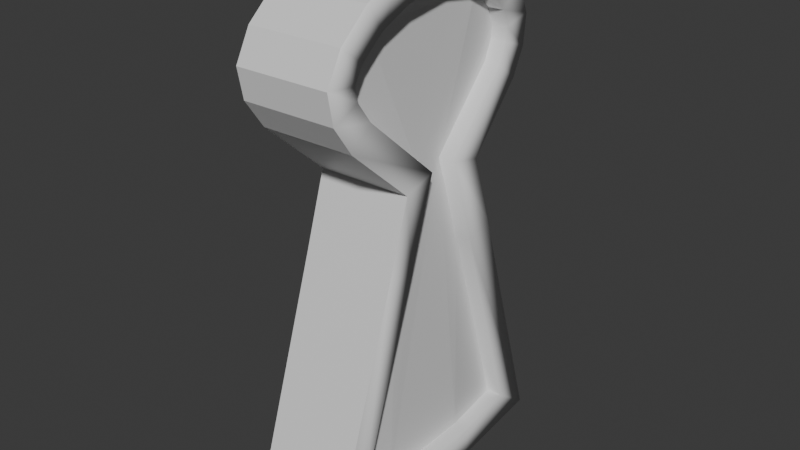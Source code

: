 # Source: DefaultArenaEntrance.blend  (saved by Blender 5.0.118; exported with 4.5.12 LTS)
import bpy
from mathutils import Matrix  # noqa: F401  (used for matrix-valued properties, if any)

bpy.ops.wm.read_factory_settings(use_empty=True)
scene = bpy.context.scene
scene.name = 'Scene'

# ---- collections
col_collection = bpy.data.collections.new('Collection'); scene.collection.children.link(col_collection)

# ---- materials (node trees are filled in below, after node groups)
mat_material_004 = bpy.data.materials.new('Material.004')
mat_material_005 = bpy.data.materials.new('Material.005')

# ---- material node trees
mat_material_004.use_nodes = True; mat_material_004.node_tree.nodes.clear()
_N = mat_material_004.node_tree.nodes; _L = mat_material_004.node_tree.links
n0 = _N.new('ShaderNodeBsdfPrincipled'); n0.name = 'Principled BSDF'; n0.location = (-200, 100)
n1 = _N.new('ShaderNodeOutputMaterial'); n1.name = 'Material Output'; n1.location = (200, 100)
_L.new(n0.outputs[0], n1.inputs[0])
n1.is_active_output = True
mat_material_005.use_nodes = True; mat_material_005.node_tree.nodes.clear()
_N = mat_material_005.node_tree.nodes; _L = mat_material_005.node_tree.links
n0 = _N.new('ShaderNodeBsdfPrincipled'); n0.name = 'Principled BSDF'; n0.location = (-200, 100)
n1 = _N.new('ShaderNodeOutputMaterial'); n1.name = 'Material Output'; n1.location = (200, 100)
_L.new(n0.outputs[0], n1.inputs[0])
n1.is_active_output = True

# ---- world
world_world = bpy.data.worlds.new('World'); scene.world = world_world
world_world.use_nodes = True; world_world.node_tree.nodes.clear()
_N = world_world.node_tree.nodes; _L = world_world.node_tree.links
n0 = _N.new('ShaderNodeOutputWorld'); n0.name = 'World Output'; n0.location = (300, 300)
n1 = _N.new('ShaderNodeBackground'); n1.name = 'Background'; n1.location = (10, 300)
n1.inputs[0].default_value = (0.05088, 0.05088, 0.05088, 1.0)
_L.new(n1.outputs[0], n0.inputs[0])
n0.is_active_output = True
world_world.color = (0.05088, 0.05088, 0.05088)
world_world.sun_shadow_jitter_overblur = 0.0

# ---- meshes
me_plane_006 = bpy.data.meshes.new('Plane.006')
me_plane_006.from_pydata([(-0.1377, -0.1461, -0.9425), (-0.1349, -0.3277, 0.1726), (-0.1392, 0.1453, 0.005788), (-0.1305, -0.1413, 0.005788), (-0.1431, 0.2145, -0.1981), (-0.1303, -0.161, 0.5556), (-0.1445, 0.2386, 0.4998), (-0.1314, -0.2036, -0.1981), (-0.1523, 0.3173, 0.1726), (-0.1327, 0.009358, -0.943), (-0.1326, 0.005212, 0.5789), (-0.1333, -0.2715, 0.5018), (-0.1407, -0.431, -0.9419), (-0.1688, 0.4699, -0.9438), (-0.1372, -0.3819, 0.2532), (-0.1383, -0.3972, 0.3388), (-0.1356, -0.3548, 0.4251), (-0.1381, 0.1266, 0.555), (-0.1532, 0.3263, 0.4213), (-0.1577, 0.3726, 0.3346), (-0.1568, 0.363, 0.2494), (-0.1399, 0.1503, -0.9432), (-0.1502, 0.2489, 0.2268), (-0.1363, 0.04563, 0.02986), (-0.1349, -0.2222, 0.4295), (-0.1312, -0.1354, 0.4717), (-0.1408, 0.1326, -0.2261), (-0.1375, -0.1459, -0.8559), (-0.1438, -0.3141, -0.8555), (-0.1338, -0.1208, -0.2234), (-0.1333, -0.04241, 0.0334), (-0.1366, -0.2618, 0.2298), (-0.1651, 0.3485, -0.8569), (-0.1397, 0.1504, -0.8566), (-0.1324, 0.009557, -0.8563), (-0.1394, -0.2998, 0.2864), (-0.1409, -0.307, 0.3261), (-0.1378, -0.2842, 0.3724), (-0.1328, 0.002794, 0.4911), (-0.1375, 0.09865, 0.4722), (-0.1433, 0.1898, 0.4273), (-0.1513, 0.2572, 0.3669), (-0.1552, 0.2836, 0.3175), (-0.1543, 0.2791, 0.2777), (0.119, 0.2561, 0.2264), (0.1329, 0.05285, 0.0294), (0.1342, -0.2149, 0.429), (0.1379, -0.1282, 0.4712), (0.1283, 0.1398, -0.2265), (0.1317, -0.1387, -0.8564), (0.1254, -0.3069, -0.856), (0.1353, -0.1136, -0.2238), (0.1358, -0.03518, 0.03294), (0.1325, -0.2546, 0.2294), (0.104, 0.3558, -0.8574), (0.1295, 0.1577, -0.857), (0.1367, 0.01678, -0.8568), (0.1297, -0.2926, 0.2859), (0.1282, -0.2998, 0.3257), (0.1313, -0.277, 0.372), (0.1363, 0.01002, 0.4907), (0.1316, 0.1059, 0.4718), (0.1258, 0.197, 0.4268), (0.1178, 0.2644, 0.3665), (0.1139, 0.2908, 0.317), (0.1148, 0.2863, 0.2773), (0.1169, 0.3245, 0.1721), (0.13, 0.1525, 0.005328), (0.1358, -0.2643, 0.5013), (0.1389, -0.1538, 0.5551), (0.1261, 0.2218, -0.1985), (0.1314, -0.1389, -0.943), (0.1285, -0.4238, -0.9424), (0.1377, -0.1964, -0.1985), (0.1386, -0.1341, 0.005328), (0.1343, -0.3205, 0.1721), (0.1003, 0.4771, -0.9442), (0.1292, 0.1575, -0.9437), (0.1364, 0.01659, -0.9434), (0.1319, -0.3746, 0.2528), (0.1309, -0.39, 0.3383), (0.1335, -0.3476, 0.4247), (0.1365, 0.01244, 0.5785), (0.131, 0.1338, 0.5545), (0.1246, 0.2459, 0.4993), (0.116, 0.3335, 0.4209), (0.1114, 0.3799, 0.3341), (0.1123, 0.3703, 0.2489), (-0.05249, -0.2819, 0.3723), (-0.05129, -0.2595, 0.2297), (-0.05414, -0.2975, 0.2862), (-0.05559, -0.3047, 0.326), (-0.04716, 0.01184, -0.8565), (-0.04594, -0.1331, 0.4716), (-0.04751, 0.005081, 0.491), (-0.07982, 0.3508, -0.8571), (-0.05437, 0.1527, -0.8567), (-0.04852, -0.1185, -0.2235), (-0.048, -0.04012, 0.03325), (-0.0496, -0.2199, 0.4293), (-0.05226, 0.1009, 0.4721), (-0.05097, 0.04792, 0.02971), (-0.06488, 0.2511, 0.2267), (-0.05802, 0.1921, 0.4272), (-0.06996, 0.2859, 0.3173), (-0.06605, 0.2595, 0.3668), (-0.05552, 0.1349, -0.2262), (-0.06903, 0.2814, 0.2776), (-0.05847, -0.3119, -0.8557), (-0.05218, -0.1436, -0.856), (0.05905, 0.3546, -0.8573), (0.08336, 0.1387, -0.2264), (0.07283, 0.2633, 0.3666), (0.08086, 0.1959, 0.4269), (0.08759, -0.2557, 0.2295), (0.09087, -0.0363, 0.03303), (0.08669, -0.1398, -0.8563), (0.09171, 0.01566, -0.8567), (0.09035, -0.1147, -0.2237), (0.08041, -0.308, -0.8559), (0.07399, 0.255, 0.2265), (0.06984, 0.2852, 0.2773), (0.06892, 0.2897, 0.3171), (0.08791, 0.05173, 0.02949), (0.09294, -0.1293, 0.4713), (0.08928, -0.2161, 0.4291), (0.08662, 0.1048, 0.4718), (0.0845, 0.1565, -0.8569), (0.09137, 0.008897, 0.4907), (0.08329, -0.3009, 0.3258), (0.08473, -0.2937, 0.286), (0.08639, -0.2781, 0.3721)], [], [(2, 4, 26, 23), (102, 101, 45, 44), (0, 9, 78, 71), (94, 100, 61, 60), (7, 12, 72, 73), (8, 20, 87, 66), (88, 99, 46, 59), (12, 0, 71, 72), (20, 19, 86, 87), (91, 88, 59, 58), (4, 2, 67, 70), (19, 18, 85, 86), (89, 90, 57, 53), (5, 11, 68, 69), (6, 17, 83, 84), (90, 91, 58, 57), (2, 8, 66, 67), (17, 10, 82, 83), (96, 92, 56, 55), (93, 94, 60, 47), (11, 16, 81, 68), (95, 96, 55, 54), (97, 98, 52, 51), (44, 45, 67, 66), (46, 47, 69, 68), (45, 48, 70, 67), (49, 50, 72, 71), (50, 51, 73, 72), (52, 53, 75, 74), (48, 54, 76, 70), (54, 55, 77, 76), (55, 56, 78, 77), (57, 58, 80, 79), (53, 57, 79, 75), (58, 59, 81, 80), (59, 46, 68, 81), (60, 61, 83, 82), (61, 62, 84, 83), (63, 64, 86, 85), (64, 65, 87, 86), (65, 44, 66, 87), (56, 49, 71, 78), (62, 63, 85, 84), (51, 52, 74, 73), (47, 60, 82, 69), (1, 3, 74, 75), (100, 103, 62, 61), (18, 6, 84, 85), (99, 93, 47, 46), (13, 4, 70, 76), (105, 104, 64, 63), (3, 7, 73, 74), (101, 106, 48, 45), (21, 13, 76, 77), (104, 107, 65, 64), (10, 5, 69, 82), (109, 108, 50, 49), (9, 21, 77, 78), (107, 102, 44, 65), (108, 97, 51, 50), (15, 14, 79, 80), (92, 109, 49, 56), (98, 89, 53, 52), (14, 1, 75, 79), (103, 105, 63, 62), (106, 95, 54, 48), (16, 15, 80, 81), (26, 32, 95, 106), (40, 41, 105, 103), (30, 31, 89, 98), (34, 27, 109, 92), (28, 29, 97, 108), (43, 22, 102, 107), (27, 28, 108, 109), (42, 43, 107, 104), (23, 26, 106, 101), (41, 42, 104, 105), (24, 25, 93, 99), (39, 40, 103, 100), (29, 30, 98, 97), (32, 33, 96, 95), (25, 38, 94, 93), (33, 34, 92, 96), (35, 36, 91, 90), (31, 35, 90, 89), (36, 37, 88, 91), (37, 24, 99, 88), (38, 39, 100, 94), (22, 23, 101, 102), (91, 90, 130, 129), (110, 111, 123, 120, 121, 122, 112, 113, 126, 128, 124, 125, 131, 129, 130, 114, 115, 118, 119, 116, 117, 127), (104, 105, 112, 122), (89, 98, 115, 114), (90, 89, 114, 130), (93, 99, 125, 124), (109, 92, 117, 116), (88, 91, 129, 131), (103, 100, 126, 113), (97, 108, 119, 118), (99, 88, 131, 125), (98, 97, 118, 115), (102, 107, 121, 120), (100, 94, 128, 126), (96, 95, 110, 127), (108, 109, 116, 119), (101, 102, 120, 123), (94, 93, 124, 128), (107, 104, 122, 121), (95, 106, 111, 110), (92, 96, 127, 117), (106, 101, 123, 111), (105, 103, 113, 112), (4, 13, 32, 26), (13, 21, 33, 32), (21, 9, 34, 33), (9, 0, 27, 34), (0, 12, 28, 27), (12, 7, 29, 28), (7, 3, 30, 29), (3, 1, 31, 30), (1, 14, 35, 31), (14, 15, 36, 35), (15, 16, 37, 36), (16, 11, 24, 37), (11, 5, 25, 24), (5, 10, 38, 25), (10, 17, 39, 38), (17, 6, 40, 39), (6, 18, 41, 40), (18, 19, 42, 41), (19, 20, 43, 42), (20, 8, 22, 43), (8, 2, 23, 22)])
me_plane_006.polygons.foreach_set('use_smooth', [1, 1, 0, 1, 0, 0, 1, 0, 0, 1, 0, 0, 1, 0, 0, 1, 0, 0, 1, 1, 0, 1, 1, 1, 1, 1, 1, 1, 1, 1, 1, 1, 1, 1, 1, 1, 1, 1, 1, 1, 1, 1, 1, 1, 1, 0, 1, 0, 1, 0, 1, 0, 1, 0, 1, 0, 1, 0, 1, 1, 0, 1, 1, 0, 1, 1, 0, 1, 1, 1, 1, 1, 1, 1, 1, 1, 1, 1, 1, 1, 1, 1, 1, 1, 1, 1, 1, 1, 1, 1, 0, 1, 1, 1, 1, 1, 1, 1, 1, 1, 1, 1, 1, 1, 1, 1, 1, 1, 1, 1, 1, 1, 1, 1, 1, 1, 1, 1, 1, 1, 1, 1, 1, 1, 1, 1, 1, 1, 1, 1, 1, 1, 1])
me_plane_006.polygons.foreach_set('material_index', [0, 0, 0, 0, 0, 0, 0, 0, 0, 0, 0, 0, 0, 0, 0, 0, 0, 0, 0, 0, 0, 0, 0, 0, 0, 0, 0, 0, 0, 0, 0, 0, 0, 0, 0, 0, 0, 0, 0, 0, 0, 0, 0, 0, 0, 0, 0, 0, 0, 0, 0, 0, 0, 0, 0, 0, 0, 0, 0, 0, 0, 0, 0, 0, 0, 0, 0, 0, 0, 0, 0, 0, 0, 0, 0, 0, 0, 0, 0, 0, 0, 0, 0, 0, 0, 0, 0, 0, 0, 0, 1, 0, 0, 0, 0, 0, 0, 0, 0, 0, 0, 0, 0, 0, 0, 0, 0, 0, 0, 0, 0, 0, 0, 0, 0, 0, 0, 0, 0, 0, 0, 0, 0, 0, 0, 0, 0, 0, 0, 0, 0, 0, 0])
_uv = me_plane_006.uv_layers.new(name='UVMap')
_uv.uv.foreach_set('vector', [0.9555, 0.8686, 0.9555, 0.7836, 0.914, 0.7836, 0.914, 0.8686, 0.3488, 0.6077, 0.5207, 0.6077, 0.5207, 0.5227, 0.3488, 0.5227, 0.5207, 0.7401, 0.4358, 0.7401, 0.4358, 0.8251, 0.5207, 0.8251, 0.912, 0.08796, 0.8706, 0.08796, 0.8706, 0.1729, 0.912, 0.1729, 0.001001, 0.6077, 0.3468, 0.6077, 0.3468, 0.5227, 0.001001, 0.5227, 0.8686, 0.6097, 0.8271, 0.6097, 0.8271, 0.6947, 0.8686, 0.6947, 0.5207, 0.8686, 0.5207, 0.8271, 0.4358, 0.8271, 0.4358, 0.8686, 0.4338, 0.5207, 0.4338, 0.3488, 0.3488, 0.3488, 0.3488, 0.5207, 0.4338, 0.9555, 0.4338, 0.914, 0.3488, 0.914, 0.3488, 0.9555, 0.9555, 0.5227, 0.914, 0.5227, 0.914, 0.6077, 0.9555, 0.6077, 0.7816, 0.4358, 0.6967, 0.4358, 0.6967, 0.5207, 0.7816, 0.5207, 0.5207, 0.912, 0.5207, 0.8706, 0.4358, 0.8706, 0.4358, 0.912, 0.912, 0.2619, 0.8706, 0.2619, 0.8706, 0.3468, 0.912, 0.3468, 0.1729, 0.912, 0.1729, 0.8706, 0.08796, 0.8706, 0.08796, 0.912, 0.8251, 0.7401, 0.7836, 0.7401, 0.7836, 0.8251, 0.8251, 0.8251, 0.8686, 0.7381, 0.8686, 0.6967, 0.7836, 0.6967, 0.7836, 0.7381, 0.4338, 0.7836, 0.3488, 0.7836, 0.3488, 0.8686, 0.4338, 0.8686, 0.8686, 0.5227, 0.8271, 0.5227, 0.8271, 0.6077, 0.8686, 0.6077, 0.6077, 0.7401, 0.5227, 0.7401, 0.5227, 0.8251, 0.6077, 0.8251, 0.7816, 0.6967, 0.6967, 0.6967, 0.6967, 0.7816, 0.7816, 0.7816, 0.7816, 0.912, 0.7816, 0.8706, 0.6967, 0.8706, 0.6967, 0.912, 0.6512, 0.3488, 0.5662, 0.3488, 0.5662, 0.4338, 0.6512, 0.4338, 0.7381, 0.1749, 0.6532, 0.1749, 0.6532, 0.2599, 0.7381, 0.2599, 0.9555, 0.4338, 0.9555, 0.3488, 0.914, 0.3488, 0.914, 0.4338, 0.4338, 0.9575, 0.3923, 0.9575, 0.3923, 0.999, 0.4338, 0.999, 0.08796, 0.9555, 0.1729, 0.9555, 0.1729, 0.914, 0.08796, 0.914, 0.912, 0.7816, 0.912, 0.6967, 0.8706, 0.6967, 0.8706, 0.7816, 0.3488, 0.7381, 0.6947, 0.7381, 0.6947, 0.6967, 0.3488, 0.6967, 0.7381, 0.6947, 0.7381, 0.5227, 0.6967, 0.5227, 0.6967, 0.6947, 0.001001, 0.7381, 0.3468, 0.7381, 0.3468, 0.6967, 0.001001, 0.6967, 0.912, 0.6947, 0.912, 0.6097, 0.8706, 0.6097, 0.8706, 0.6947, 0.6097, 0.912, 0.6947, 0.912, 0.6947, 0.8706, 0.6097, 0.8706, 0.3033, 0.9575, 0.2619, 0.9575, 0.2619, 0.999, 0.3033, 0.999, 0.999, 0.2619, 0.9575, 0.2619, 0.9575, 0.3033, 0.999, 0.3033, 0.2599, 0.9575, 0.2184, 0.9575, 0.2184, 0.999, 0.2599, 0.999, 0.999, 0.2184, 0.9575, 0.2184, 0.9575, 0.2599, 0.999, 0.2599, 0.999, 0.1749, 0.9575, 0.1749, 0.9575, 0.2164, 0.999, 0.2164, 0.2164, 0.9575, 0.1749, 0.9575, 0.1749, 0.999, 0.2164, 0.999, 0.999, 0.1314, 0.9575, 0.1314, 0.9575, 0.1729, 0.999, 0.1729, 0.1729, 0.9575, 0.1314, 0.9575, 0.1314, 0.999, 0.1729, 0.999, 0.999, 0.08796, 0.9575, 0.08796, 0.9575, 0.1294, 0.999, 0.1294, 0.8686, 0.1729, 0.8686, 0.08796, 0.8271, 0.08796, 0.8271, 0.1729, 0.1294, 0.9575, 0.08796, 0.9575, 0.08796, 0.999, 0.1294, 0.999, 0.6097, 0.8686, 0.6947, 0.8686, 0.6947, 0.8271, 0.6097, 0.8271, 0.8251, 0.6077, 0.8251, 0.5227, 0.7836, 0.5227, 0.7836, 0.6077, 0.8686, 0.4358, 0.7836, 0.4358, 0.7836, 0.5207, 0.8686, 0.5207, 0.7816, 0.8251, 0.7816, 0.7836, 0.6967, 0.7836, 0.6967, 0.8251, 0.8251, 0.6097, 0.7836, 0.6097, 0.7836, 0.6947, 0.8251, 0.6947, 0.2599, 0.8686, 0.2599, 0.8271, 0.1749, 0.8271, 0.1749, 0.8686, 0.4338, 0.3468, 0.4338, 0.001001, 0.3488, 0.001001, 0.3488, 0.3468, 0.6077, 0.8686, 0.6077, 0.8271, 0.5227, 0.8271, 0.5227, 0.8686, 0.8686, 0.3488, 0.7836, 0.3488, 0.7836, 0.4338, 0.8686, 0.4338, 0.6512, 0.3468, 0.6512, 0.1749, 0.5662, 0.1749, 0.5662, 0.3468, 0.5662, 0.1729, 0.7381, 0.1729, 0.7381, 0.08796, 0.5662, 0.08796, 0.8686, 0.001001, 0.8271, 0.001001, 0.8271, 0.08596, 0.8686, 0.08596, 0.8686, 0.2619, 0.7836, 0.2619, 0.7836, 0.3468, 0.8686, 0.3468, 0.3468, 0.7836, 0.2619, 0.7836, 0.2619, 0.8686, 0.3468, 0.8686, 0.8686, 0.1749, 0.7836, 0.1749, 0.7836, 0.2599, 0.8686, 0.2599, 0.6077, 0.9555, 0.6077, 0.914, 0.5227, 0.914, 0.5227, 0.9555, 0.5207, 0.3468, 0.5207, 0.001001, 0.4358, 0.001001, 0.4358, 0.3468, 0.08596, 0.912, 0.08596, 0.8706, 0.001001, 0.8706, 0.001001, 0.912, 0.08596, 0.7836, 0.001001, 0.7836, 0.001001, 0.8686, 0.08596, 0.8686, 0.6077, 0.6077, 0.6077, 0.4358, 0.5227, 0.4358, 0.5227, 0.6077, 0.2599, 0.912, 0.2599, 0.8706, 0.1749, 0.8706, 0.1749, 0.912, 0.912, 0.001001, 0.8706, 0.001001, 0.8706, 0.08596, 0.912, 0.08596, 0.001001, 0.5207, 0.3468, 0.5207, 0.3468, 0.4358, 0.001001, 0.4358, 0.912, 0.1749, 0.8706, 0.1749, 0.8706, 0.2599, 0.912, 0.2599, 0.3488, 0.6512, 0.6947, 0.6512, 0.6947, 0.6097, 0.3488, 0.6097, 0.08596, 0.9575, 0.04448, 0.9575, 0.04448, 0.999, 0.08596, 0.999, 0.8251, 0.1729, 0.8251, 0.001001, 0.7836, 0.001001, 0.7836, 0.1729, 0.3488, 0.912, 0.4338, 0.912, 0.4338, 0.8706, 0.3488, 0.8706, 0.5642, 0.4338, 0.5642, 0.08796, 0.5227, 0.08796, 0.5227, 0.4338, 0.999, 0.04448, 0.9575, 0.04448, 0.9575, 0.08596, 0.999, 0.08596, 0.5227, 0.912, 0.6077, 0.912, 0.6077, 0.8706, 0.5227, 0.8706, 0.999, 0.001001, 0.9575, 0.001001, 0.9575, 0.04248, 0.999, 0.04248, 0.7816, 0.6947, 0.7816, 0.5227, 0.7401, 0.5227, 0.7401, 0.6947, 0.04248, 0.9575, 0.001001, 0.9575, 0.001001, 0.999, 0.04248, 0.999, 0.9555, 0.914, 0.914, 0.914, 0.914, 0.9555, 0.9555, 0.9555, 0.9555, 0.8706, 0.914, 0.8706, 0.914, 0.912, 0.9555, 0.912, 0.7836, 0.912, 0.8686, 0.912, 0.8686, 0.8706, 0.7836, 0.8706, 0.912, 0.8686, 0.912, 0.7836, 0.8706, 0.7836, 0.8706, 0.8686, 0.001001, 0.9555, 0.08596, 0.9555, 0.08596, 0.914, 0.001001, 0.914, 0.9555, 0.08596, 0.9555, 0.001001, 0.914, 0.001001, 0.914, 0.08596, 0.912, 0.914, 0.8706, 0.914, 0.8706, 0.9555, 0.912, 0.9555, 0.8686, 0.914, 0.8271, 0.914, 0.8271, 0.9555, 0.8686, 0.9555, 0.8251, 0.914, 0.7836, 0.914, 0.7836, 0.9555, 0.8251, 0.9555, 0.912, 0.8706, 0.8706, 0.8706, 0.8706, 0.912, 0.912, 0.912, 0.6077, 0.9575, 0.5662, 0.9575, 0.5662, 0.999, 0.6077, 0.999, 0.001001, 0.7816, 0.1729, 0.7816, 0.1729, 0.7401, 0.001001, 0.7401, 0.9555, 0.4358, 0.914, 0.4358, 0.914, 0.5207, 0.9555, 0.5207, 0.3468, 0.3468, 0.185, 0.2331, 0.1194, 0.1874, 0.06868, 0.2933, 0.05561, 0.3091, 0.0454, 0.3114, 0.03272, 0.2975, 0.01726, 0.2621, 0.005793, 0.2145, 0.001001, 0.1644, 0.006069, 0.09234, 0.01696, 0.04723, 0.03164, 0.015, 0.04354, 0.00322, 0.05374, 0.006979, 0.06822, 0.02682, 0.1185, 0.1414, 0.1844, 0.1009, 0.3468, 0.001001, 0.3468, 0.08861, 0.3468, 0.1696, 0.3468, 0.2432, 0.3468, 0.9555, 0.3468, 0.914, 0.2619, 0.914, 0.2619, 0.9555, 0.5207, 0.5207, 0.5207, 0.3488, 0.4358, 0.3488, 0.4358, 0.5207, 0.5207, 0.9555, 0.5207, 0.914, 0.4358, 0.914, 0.4358, 0.9555, 0.9555, 0.6097, 0.914, 0.6097, 0.914, 0.6947, 0.9555, 0.6947, 0.1729, 0.7836, 0.08796, 0.7836, 0.08796, 0.8686, 0.1729, 0.8686, 0.6947, 0.9555, 0.6947, 0.914, 0.6097, 0.914, 0.6097, 0.9555, 0.9555, 0.6967, 0.914, 0.6967, 0.914, 0.7816, 0.9555, 0.7816, 0.001001, 0.6947, 0.3468, 0.6947, 0.3468, 0.6097, 0.001001, 0.6097, 0.9555, 0.2619, 0.914, 0.2619, 0.914, 0.3468, 0.9555, 0.3468, 0.7381, 0.2619, 0.6532, 0.2619, 0.6532, 0.3468, 0.7381, 0.3468, 0.2599, 0.9555, 0.2599, 0.914, 0.1749, 0.914, 0.1749, 0.9555, 0.9555, 0.08796, 0.914, 0.08796, 0.914, 0.1729, 0.9555, 0.1729, 0.7381, 0.3488, 0.6532, 0.3488, 0.6532, 0.4338, 0.7381, 0.4338, 0.7816, 0.001001, 0.6967, 0.001001, 0.6967, 0.08596, 0.7816, 0.08596, 0.5227, 0.08596, 0.6947, 0.08596, 0.6947, 0.001001, 0.5227, 0.001001, 0.2599, 0.7401, 0.1749, 0.7401, 0.1749, 0.8251, 0.2599, 0.8251, 0.912, 0.5227, 0.8706, 0.5227, 0.8706, 0.6077, 0.912, 0.6077, 0.001001, 0.4338, 0.3468, 0.4338, 0.3468, 0.3488, 0.001001, 0.3488, 0.6947, 0.7401, 0.6097, 0.7401, 0.6097, 0.8251, 0.6947, 0.8251, 0.6947, 0.6077, 0.6947, 0.4358, 0.6097, 0.4358, 0.6097, 0.6077, 0.7816, 0.8686, 0.7816, 0.8271, 0.6967, 0.8271, 0.6967, 0.8686, 0.7816, 0.4338, 0.7816, 0.08796, 0.7401, 0.08796, 0.7401, 0.4338, 0.7836, 0.8686, 0.8686, 0.8686, 0.8686, 0.8271, 0.7836, 0.8271, 0.8686, 0.8251, 0.8686, 0.7401, 0.8271, 0.7401, 0.8271, 0.8251, 0.2619, 0.912, 0.3468, 0.912, 0.3468, 0.8706, 0.2619, 0.8706, 0.912, 0.4338, 0.912, 0.3488, 0.8706, 0.3488, 0.8706, 0.4338, 0.3488, 0.6947, 0.6947, 0.6947, 0.6947, 0.6532, 0.3488, 0.6532, 0.912, 0.5207, 0.912, 0.4358, 0.8706, 0.4358, 0.8706, 0.5207, 0.2619, 0.7816, 0.4338, 0.7816, 0.4338, 0.7401, 0.2619, 0.7401, 0.3468, 0.9575, 0.3053, 0.9575, 0.3053, 0.999, 0.3468, 0.999, 0.999, 0.3053, 0.9575, 0.3053, 0.9575, 0.3468, 0.999, 0.3468, 0.999, 0.3488, 0.9575, 0.3488, 0.9575, 0.3903, 0.999, 0.3903, 0.3903, 0.9575, 0.3488, 0.9575, 0.3488, 0.999, 0.3903, 0.999, 0.999, 0.3923, 0.9575, 0.3923, 0.9575, 0.4338, 0.999, 0.4338, 0.9555, 0.2599, 0.9555, 0.1749, 0.914, 0.1749, 0.914, 0.2599, 0.4773, 0.9575, 0.4358, 0.9575, 0.4358, 0.999, 0.4773, 0.999, 0.999, 0.4358, 0.9575, 0.4358, 0.9575, 0.4773, 0.999, 0.4773, 0.5207, 0.9575, 0.4793, 0.9575, 0.4793, 0.999, 0.5207, 0.999, 0.999, 0.4793, 0.9575, 0.4793, 0.9575, 0.5207, 0.999, 0.5207, 0.999, 0.5227, 0.9575, 0.5227, 0.9575, 0.5642, 0.999, 0.5642, 0.5642, 0.9575, 0.5227, 0.9575, 0.5227, 0.999, 0.5642, 0.999, 0.6967, 0.9555, 0.7816, 0.9555, 0.7816, 0.914, 0.6967, 0.914])
me_plane_006.materials.append(mat_material_004)
me_plane_006.materials.append(mat_material_005)
me_plane_006.update()

# ---- objects
ob_defaultsizearenaentrance = bpy.data.objects.new('defaultsizeARENAENTRANCE', me_plane_006)

# ---- transforms, parenting, visibility, modifiers, constraints
ob_defaultsizearenaentrance.location = (0.0, 0.0, 0.0)

# ---- collection membership
col_collection.objects.link(ob_defaultsizearenaentrance)

# ---- scene / render settings (as saved in the file)
scene.frame_start = 1; scene.frame_end = 250; scene.frame_set(21)
scene.render.engine = 'BLENDER_EEVEE_NEXT'
scene.render.bake_bias = 0.0
scene.render.bake_samples = 0
bpy.context.view_layer.update()

# ---- added for rendering (the .blend has no active camera and no usable light): camera, sun
cam_auto = bpy.data.cameras.new('AutoCamera')
cam_auto.lens = 50.0
cam_auto.sensor_width = 36.0
cam_auto.clip_end = 1000.0
ob_auto_camera = bpy.data.objects.new('AutoCamera', cam_auto)
scene.collection.objects.link(ob_auto_camera)
ob_auto_camera.location = (1.65025, -1.97524, 1.14952)
ob_auto_camera.rotation_euler = (1.09748, -7.21219e-08, 0.694738)
scene.camera = ob_auto_camera
light_auto_sun = bpy.data.lights.new('AutoSun', 'SUN')
light_auto_sun.energy = 3.0
light_auto_sun.angle = 0.0523599
ob_auto_sun = bpy.data.objects.new('AutoSun', light_auto_sun)
scene.collection.objects.link(ob_auto_sun)
ob_auto_sun.rotation_euler = (0.872665, 0.174533, 0.523599)
bpy.context.view_layer.update()
